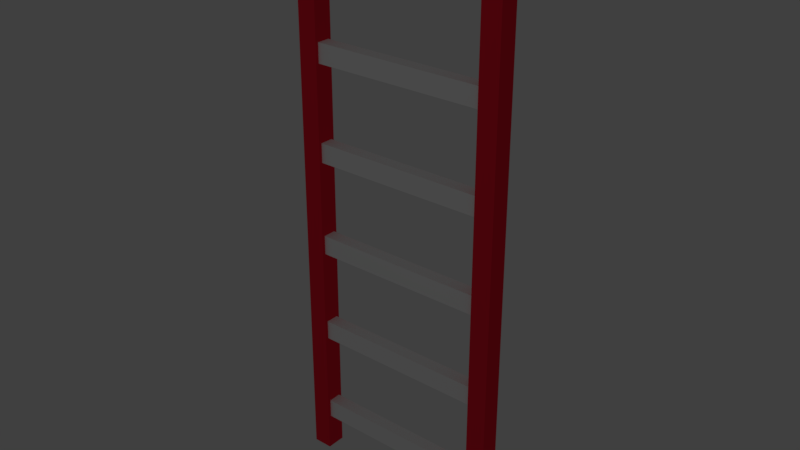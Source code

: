 # Source: Low_Poly_Ladder_01_Small.blend  (saved by Blender 2.77.0; exported with 4.5.12 LTS)
import bpy
from mathutils import Matrix  # noqa: F401  (used for matrix-valued properties, if any)

bpy.ops.wm.read_factory_settings(use_empty=True)
scene = bpy.context.scene
scene.name = 'Scene'

# ---- collections
col_collection_1 = bpy.data.collections.new('Collection 1'); scene.collection.children.link(col_collection_1)

# ---- materials (node trees are filled in below, after node groups)
mat_low_poly_ladder_01_small_mat_01 = bpy.data.materials.new('Low_Poly_Ladder_01_Small_Mat_01')
mat_low_poly_ladder_01_small_mat_01.alpha_threshold = 0.0
mat_low_poly_ladder_01_small_mat_01.use_transparent_shadow = False
mat_low_poly_ladder_01_small_mat_01.diffuse_color = (1.0, 0.01837, 0.04806, 1.0)
mat_low_poly_ladder_01_small_mat_01.roughness = 0.5
mat_low_poly_ladder_01_small_mat_01.specular_intensity = 0.0
mat_low_poly_ladder_01_small_mat_02 = bpy.data.materials.new('Low_Poly_Ladder_01_Small_Mat_02')
mat_low_poly_ladder_01_small_mat_02.alpha_threshold = 0.0
mat_low_poly_ladder_01_small_mat_02.use_transparent_shadow = False
mat_low_poly_ladder_01_small_mat_02.diffuse_color = (1.0, 1.0, 1.0, 1.0)
mat_low_poly_ladder_01_small_mat_02.roughness = 0.5
mat_low_poly_ladder_01_small_mat_02.specular_intensity = 0.0

# ---- material node trees

# ---- world
world_world = bpy.data.worlds.new('World'); scene.world = world_world
world_world.color = (0.05088, 0.05088, 0.05088)
world_world.use_sun_shadow = False
world_world.sun_shadow_jitter_overblur = 0.0
world_world.cycles.sampling_method = 'MANUAL'

# ---- lights
light_lamp = bpy.data.lights.new('Lamp', 'POINT')
light_lamp.transmission_factor = 0.0
light_lamp.cutoff_distance = 30.0
light_lamp.energy = 100.0
light_lamp.shadow_buffer_clip_start = 1.001
light_lamp.shadow_soft_size = 0.1
light_lamp.shadow_maximum_resolution = 0.006
light_lamp.use_absolute_resolution = True

# ---- meshes
me_cube_003 = bpy.data.meshes.new('Cube.003')
me_cube_003.from_pydata([(0.9, -0.1, -0.49), (0.9, -0.1, 0.49), (0.9, 0.1, -0.49), (0.9, 0.1, 0.49), (1.1, -0.1, -0.49), (1.1, -0.1, 0.49), (1.1, 0.1, -0.49), (1.1, 0.1, 0.49), (0.9, -0.1, -0.1), (0.9, -0.1, 0.1), (0.9, 0.1, 0.1), (0.9, 0.1, -0.1), (1.1, 0.1, 0.1), (1.1, 0.1, -0.1), (1.1, -0.1, 0.1), (1.1, -0.1, -0.1), (0.9, 0.06667, 0.1), (0.9, -0.06667, 0.1), (0.9, 0.06667, -0.1), (0.9, -0.06667, -0.1), (-0.9, -0.1, -0.49), (-0.9, -0.1, 0.49), (-0.9, 0.1, -0.49), (-0.9, 0.1, 0.49), (-1.1, -0.1, -0.49), (-1.1, -0.1, 0.49), (-1.1, 0.1, -0.49), (-1.1, 0.1, 0.49), (-0.9, -0.1, -0.1), (-0.9, -0.1, 0.1), (-0.9, 0.1, 0.1), (-0.9, 0.1, -0.1), (-1.1, 0.1, 0.1), (-1.1, 0.1, -0.1), (-1.1, -0.1, 0.1), (-1.1, -0.1, -0.1), (-0.9, 0.06667, 0.1), (-0.9, -0.06667, 0.1), (-0.9, 0.06667, -0.1), (-0.9, -0.06667, -0.1), (0.9, -0.1, 1.47), (0.9, 0.1, 1.47), (1.1, -0.1, 1.47), (1.1, 0.1, 1.47), (0.9, -0.1, 0.88), (0.9, -0.1, 1.08), (0.9, 0.1, 1.08), (0.9, 0.1, 0.88), (1.1, 0.1, 1.08), (1.1, 0.1, 0.88), (1.1, -0.1, 1.08), (1.1, -0.1, 0.88), (0.9, 0.06667, 1.08), (0.9, -0.06667, 1.08), (0.9, 0.06667, 0.88), (0.9, -0.06667, 0.88), (-0.9, -0.1, 1.47), (-0.9, 0.1, 1.47), (-1.1, -0.1, 1.47), (-1.1, 0.1, 1.47), (-0.9, -0.1, 0.88), (-0.9, -0.1, 1.08), (-0.9, 0.1, 1.08), (-0.9, 0.1, 0.88), (-1.1, 0.1, 1.08), (-1.1, 0.1, 0.88), (-1.1, -0.1, 1.08), (-1.1, -0.1, 0.88), (-0.9, 0.06667, 1.08), (-0.9, -0.06667, 1.08), (-0.9, 0.06667, 0.88), (-0.9, -0.06667, 0.88), (0.9, -0.1, 2.45), (0.9, 0.1, 2.45), (1.1, -0.1, 2.45), (1.1, 0.1, 2.45), (0.9, -0.1, 1.86), (0.9, -0.1, 2.06), (0.9, 0.1, 2.06), (0.9, 0.1, 1.86), (1.1, 0.1, 2.06), (1.1, 0.1, 1.86), (1.1, -0.1, 2.06), (1.1, -0.1, 1.86), (0.9, 0.06667, 2.06), (0.9, -0.06667, 2.06), (0.9, 0.06667, 1.86), (0.9, -0.06667, 1.86), (-0.9, -0.1, 2.45), (-0.9, 0.1, 2.45), (-1.1, -0.1, 2.45), (-1.1, 0.1, 2.45), (-0.9, -0.1, 1.86), (-0.9, -0.1, 2.06), (-0.9, 0.1, 2.06), (-0.9, 0.1, 1.86), (-1.1, 0.1, 2.06), (-1.1, 0.1, 1.86), (-1.1, -0.1, 2.06), (-1.1, -0.1, 1.86), (-0.9, 0.06667, 2.06), (-0.9, -0.06667, 2.06), (-0.9, 0.06667, 1.86), (-0.9, -0.06667, 1.86), (0.9, -0.1, 3.43), (0.9, 0.1, 3.43), (1.1, -0.1, 3.43), (1.1, 0.1, 3.43), (0.9, -0.1, 2.84), (0.9, -0.1, 3.04), (0.9, 0.1, 3.04), (0.9, 0.1, 2.84), (1.1, 0.1, 3.04), (1.1, 0.1, 2.84), (1.1, -0.1, 3.04), (1.1, -0.1, 2.84), (0.9, 0.06667, 3.04), (0.9, -0.06667, 3.04), (0.9, 0.06667, 2.84), (0.9, -0.06667, 2.84), (-0.9, -0.1, 3.43), (-0.9, 0.1, 3.43), (-1.1, -0.1, 3.43), (-1.1, 0.1, 3.43), (-0.9, -0.1, 2.84), (-0.9, -0.1, 3.04), (-0.9, 0.1, 3.04), (-0.9, 0.1, 2.84), (-1.1, 0.1, 3.04), (-1.1, 0.1, 2.84), (-1.1, -0.1, 3.04), (-1.1, -0.1, 2.84), (-0.9, 0.06667, 3.04), (-0.9, -0.06667, 3.04), (-0.9, 0.06667, 2.84), (-0.9, -0.06667, 2.84), (0.9, -0.1, 4.41), (0.9, 0.1, 4.41), (1.1, -0.1, 4.41), (1.1, 0.1, 4.41), (0.9, -0.1, 3.82), (0.9, -0.1, 4.02), (0.9, 0.1, 4.02), (0.9, 0.1, 3.82), (1.1, 0.1, 4.02), (1.1, 0.1, 3.82), (1.1, -0.1, 4.02), (1.1, -0.1, 3.82), (0.9, 0.06667, 4.02), (0.9, -0.06667, 4.02), (0.9, 0.06667, 3.82), (0.9, -0.06667, 3.82), (-0.9, -0.1, 4.41), (-0.9, 0.1, 4.41), (-1.1, -0.1, 4.41), (-1.1, 0.1, 4.41), (-0.9, -0.1, 3.82), (-0.9, -0.1, 4.02), (-0.9, 0.1, 4.02), (-0.9, 0.1, 3.82), (-1.1, 0.1, 4.02), (-1.1, 0.1, 3.82), (-1.1, -0.1, 4.02), (-1.1, -0.1, 3.82), (-0.9, 0.06667, 4.02), (-0.9, -0.06667, 4.02), (-0.9, 0.06667, 3.82), (-0.9, -0.06667, 3.82), (0.9, -0.1, 5.39), (0.9, 0.1, 5.39), (1.1, -0.1, 5.39), (1.1, 0.1, 5.39), (0.9, -0.1, 4.8), (0.9, -0.1, 5.0), (0.9, 0.1, 5.0), (0.9, 0.1, 4.8), (1.1, 0.1, 5.0), (1.1, 0.1, 4.8), (1.1, -0.1, 5.0), (1.1, -0.1, 4.8), (0.9, 0.06667, 5.0), (0.9, -0.06667, 5.0), (0.9, 0.06667, 4.8), (0.9, -0.06667, 4.8), (-0.9, -0.1, 5.39), (-0.9, 0.1, 5.39), (-1.1, -0.1, 5.39), (-1.1, 0.1, 5.39), (-0.9, -0.1, 4.8), (-0.9, -0.1, 5.0), (-0.9, 0.1, 5.0), (-0.9, 0.1, 4.8), (-1.1, 0.1, 5.0), (-1.1, 0.1, 4.8), (-1.1, -0.1, 5.0), (-1.1, -0.1, 4.8), (-0.9, 0.06667, 5.0), (-0.9, -0.06667, 5.0), (-0.9, 0.06667, 4.8), (-0.9, -0.06667, 4.8)], [], [(18, 11, 2), (11, 13, 6, 2), (15, 8, 0, 4), (5, 1, 9, 14), (14, 9, 8, 15), (3, 7, 12, 10), (10, 12, 13, 11), (3, 10, 16), (16, 10, 11, 18), (9, 17, 19, 8), (36, 16, 18, 38), (1, 17, 9), (1, 3, 16, 17), (12, 14, 15, 13), (7, 5, 14, 12), (13, 15, 4, 6), (8, 19, 0), (19, 18, 2, 0), (69, 53, 52, 68), (39, 19, 17, 37), (38, 18, 19, 39), (38, 22, 31), (31, 22, 26, 33), (35, 24, 20, 28), (25, 34, 29, 21), (34, 35, 28, 29), (23, 30, 32, 27), (30, 31, 33, 32), (23, 36, 30), (36, 38, 31, 30), (29, 28, 39, 37), (21, 29, 37), (21, 37, 36, 23), (32, 33, 35, 34), (27, 32, 34, 25), (33, 26, 24, 35), (28, 20, 39), (39, 20, 22, 38), (54, 47, 3), (47, 49, 7, 3), (51, 44, 1, 5), (42, 40, 45, 50), (50, 45, 44, 51), (41, 43, 48, 46), (46, 48, 49, 47), (41, 46, 52), (52, 46, 47, 54), (45, 53, 55, 44), (68, 52, 54, 70), (40, 53, 45), (40, 41, 52, 53), (48, 50, 51, 49), (43, 42, 50, 48), (49, 51, 5, 7), (44, 55, 1), (55, 54, 3, 1), (101, 85, 84, 100), (71, 55, 53, 69), (70, 54, 55, 71), (70, 23, 63), (63, 23, 27, 65), (67, 25, 21, 60), (58, 66, 61, 56), (66, 67, 60, 61), (57, 62, 64, 59), (62, 63, 65, 64), (57, 68, 62), (68, 70, 63, 62), (61, 60, 71, 69), (56, 61, 69), (56, 69, 68, 57), (64, 65, 67, 66), (59, 64, 66, 58), (65, 27, 25, 67), (60, 21, 71), (71, 21, 23, 70), (86, 79, 41), (79, 81, 43, 41), (83, 76, 40, 42), (74, 72, 77, 82), (82, 77, 76, 83), (73, 75, 80, 78), (78, 80, 81, 79), (73, 78, 84), (84, 78, 79, 86), (77, 85, 87, 76), (100, 84, 86, 102), (72, 85, 77), (72, 73, 84, 85), (80, 82, 83, 81), (75, 74, 82, 80), (81, 83, 42, 43), (76, 87, 40), (87, 86, 41, 40), (133, 117, 116, 132), (103, 87, 85, 101), (102, 86, 87, 103), (102, 57, 95), (95, 57, 59, 97), (99, 58, 56, 92), (90, 98, 93, 88), (98, 99, 92, 93), (89, 94, 96, 91), (94, 95, 97, 96), (89, 100, 94), (100, 102, 95, 94), (93, 92, 103, 101), (88, 93, 101), (88, 101, 100, 89), (96, 97, 99, 98), (91, 96, 98, 90), (97, 59, 58, 99), (92, 56, 103), (103, 56, 57, 102), (118, 111, 73), (111, 113, 75, 73), (115, 108, 72, 74), (106, 104, 109, 114), (114, 109, 108, 115), (105, 107, 112, 110), (110, 112, 113, 111), (105, 110, 116), (116, 110, 111, 118), (109, 117, 119, 108), (132, 116, 118, 134), (104, 117, 109), (104, 105, 116, 117), (112, 114, 115, 113), (107, 106, 114, 112), (113, 115, 74, 75), (108, 119, 72), (119, 118, 73, 72), (165, 149, 148, 164), (135, 119, 117, 133), (134, 118, 119, 135), (134, 89, 127), (127, 89, 91, 129), (131, 90, 88, 124), (122, 130, 125, 120), (130, 131, 124, 125), (121, 126, 128, 123), (126, 127, 129, 128), (121, 132, 126), (132, 134, 127, 126), (125, 124, 135, 133), (120, 125, 133), (120, 133, 132, 121), (128, 129, 131, 130), (123, 128, 130, 122), (129, 91, 90, 131), (124, 88, 135), (135, 88, 89, 134), (150, 143, 105), (143, 145, 107, 105), (147, 140, 104, 106), (138, 136, 141, 146), (146, 141, 140, 147), (137, 139, 144, 142), (142, 144, 145, 143), (137, 142, 148), (148, 142, 143, 150), (141, 149, 151, 140), (164, 148, 150, 166), (136, 149, 141), (136, 137, 148, 149), (144, 146, 147, 145), (139, 138, 146, 144), (145, 147, 106, 107), (140, 151, 104), (151, 150, 105, 104), (197, 181, 180, 196), (167, 151, 149, 165), (166, 150, 151, 167), (166, 121, 159), (159, 121, 123, 161), (163, 122, 120, 156), (154, 162, 157, 152), (162, 163, 156, 157), (153, 158, 160, 155), (158, 159, 161, 160), (153, 164, 158), (164, 166, 159, 158), (157, 156, 167, 165), (152, 157, 165), (152, 165, 164, 153), (160, 161, 163, 162), (155, 160, 162, 154), (161, 123, 122, 163), (156, 120, 167), (167, 120, 121, 166), (182, 175, 137), (175, 177, 139, 137), (179, 172, 136, 138), (170, 168, 173, 178), (178, 173, 172, 179), (169, 171, 176, 174), (174, 176, 177, 175), (169, 174, 180), (180, 174, 175, 182), (173, 181, 183, 172), (196, 180, 182, 198), (168, 181, 173), (168, 169, 180, 181), (176, 178, 179, 177), (171, 170, 178, 176), (177, 179, 138, 139), (172, 183, 136), (183, 182, 137, 136), (6, 4, 0, 2), (199, 183, 181, 197), (198, 182, 183, 199), (198, 153, 191), (191, 153, 155, 193), (195, 154, 152, 188), (186, 194, 189, 184), (194, 195, 188, 189), (185, 190, 192, 187), (190, 191, 193, 192), (185, 196, 190), (196, 198, 191, 190), (189, 188, 199, 197), (169, 168, 170, 171), (184, 189, 197), (184, 197, 196, 185), (192, 193, 195, 194), (187, 192, 194, 186), (193, 155, 154, 195), (188, 152, 199), (199, 152, 153, 198), (26, 22, 20, 24), (185, 187, 186, 184), (37, 17, 16, 36)])
me_cube_003.polygons.foreach_set('material_index', [0, 0, 0, 0, 0, 0, 0, 0, 0, 0, 1, 0, 0, 0, 0, 0, 0, 0, 1, 1, 1, 0, 0, 0, 0, 0, 0, 0, 0, 0, 0, 0, 0, 0, 0, 0, 0, 0, 0, 0, 0, 0, 0, 0, 0, 0, 0, 0, 1, 0, 0, 0, 0, 0, 0, 0, 1, 1, 1, 0, 0, 0, 0, 0, 0, 0, 0, 0, 0, 0, 0, 0, 0, 0, 0, 0, 0, 0, 0, 0, 0, 0, 0, 0, 0, 0, 1, 0, 0, 0, 0, 0, 0, 0, 1, 1, 1, 0, 0, 0, 0, 0, 0, 0, 0, 0, 0, 0, 0, 0, 0, 0, 0, 0, 0, 0, 0, 0, 0, 0, 0, 0, 0, 0, 1, 0, 0, 0, 0, 0, 0, 0, 1, 1, 1, 0, 0, 0, 0, 0, 0, 0, 0, 0, 0, 0, 0, 0, 0, 0, 0, 0, 0, 0, 0, 0, 0, 0, 0, 0, 0, 0, 1, 0, 0, 0, 0, 0, 0, 0, 1, 1, 1, 0, 0, 0, 0, 0, 0, 0, 0, 0, 0, 0, 0, 0, 0, 0, 0, 0, 0, 0, 0, 0, 0, 0, 0, 0, 0, 0, 1, 0, 0, 0, 0, 0, 0, 0, 0, 1, 1, 0, 0, 0, 0, 0, 0, 0, 0, 0, 0, 0, 0, 0, 0, 0, 0, 0, 0, 0, 0, 1])
me_cube_003.materials.append(mat_low_poly_ladder_01_small_mat_01)
me_cube_003.materials.append(mat_low_poly_ladder_01_small_mat_02)
me_cube_003.use_remesh_preserve_volume = False
me_cube_003.use_remesh_preserve_attributes = False
me_cube_003.use_mirror_vertex_groups = False
me_cube_003.update()

# ---- objects
ob_low_poly_ladder_01_small_empty = bpy.data.objects.new('Low_Poly_Ladder_01_Small_Empty', None)
ob_low_poly_ladder_01_small = bpy.data.objects.new('Low_Poly_Ladder_01_Small', me_cube_003)
ob_lamp = bpy.data.objects.new('Lamp', light_lamp)

# ---- transforms, parenting, visibility, modifiers, constraints
ob_low_poly_ladder_01_small_empty.location = (0.0, 0.0, 0.0)
ob_low_poly_ladder_01_small_empty.empty_image_offset = (0.0, 0.0)
ob_low_poly_ladder_01_small_empty.show_name = True
ob_low_poly_ladder_01_small_empty.show_in_front = True
ob_low_poly_ladder_01_small_empty.lineart.crease_threshold = 0.0
ob_low_poly_ladder_01_small.parent = ob_low_poly_ladder_01_small_empty
ob_low_poly_ladder_01_small.location = (0.0, 0.0, 0.0)
ob_low_poly_ladder_01_small.lineart.crease_threshold = 0.0
ob_lamp.location = (0.757, -11.36, 9.541)
ob_lamp.rotation_euler = (0.6503, 0.05522, 1.866)
ob_lamp.lock_rotations_4d = False
ob_lamp.empty_display_type = 'ARROWS'
ob_lamp.color = (0.0, 0.0, 0.0, 0.0)
ob_lamp.lineart.crease_threshold = 0.0

# ---- collection membership
col_collection_1.objects.link(ob_low_poly_ladder_01_small_empty)
col_collection_1.objects.link(ob_low_poly_ladder_01_small)
col_collection_1.objects.link(ob_lamp)

# ---- scene / render settings (as saved in the file)
scene.frame_start = 1; scene.frame_end = 250; scene.frame_set(1)
scene.render.engine = 'BLENDER_EEVEE_NEXT'
scene.render.resolution_percentage = 50
scene.render.dither_intensity = 0.0
scene.cycles.use_denoising = False
scene.cycles.samples = 128
scene.cycles.sampling_pattern = 'TABULATED_SOBOL'
scene.cycles.light_sampling_threshold = 0.0
scene.cycles.use_adaptive_sampling = False
scene.cycles.use_light_tree = False
scene.cycles.blur_glossy = 0.0
scene.cycles.sample_clamp_indirect = 0.0
scene.view_settings.view_transform = 'Standard'
bpy.context.view_layer.update()

# ---- added for rendering (the .blend has no active camera): camera
cam_auto = bpy.data.cameras.new('AutoCamera')
cam_auto.lens = 50.0
cam_auto.sensor_width = 36.0
cam_auto.clip_end = 1000.0
ob_auto_camera = bpy.data.objects.new('AutoCamera', cam_auto)
scene.collection.objects.link(ob_auto_camera)
ob_auto_camera.location = (5.81159, -6.97391, 7.09927)
ob_auto_camera.rotation_euler = (1.09748, -7.21219e-08, 0.694738)
scene.camera = ob_auto_camera
bpy.context.view_layer.update()
